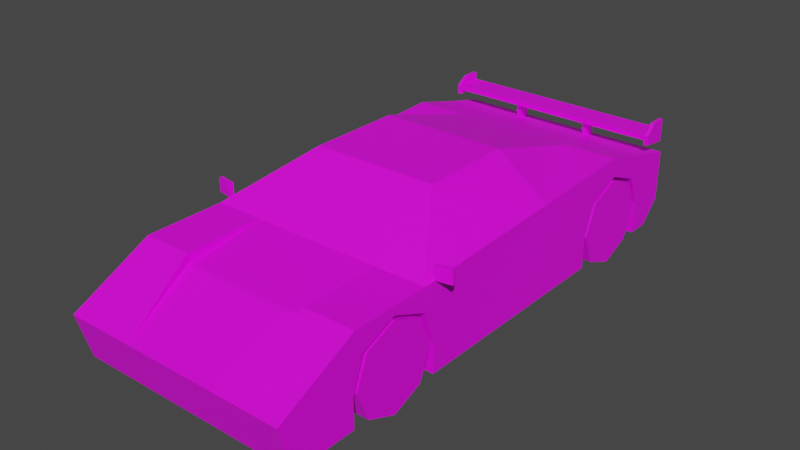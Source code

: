 # Source: Veh_Sports_Car_03_White.blend  (saved by Blender 2.90.8; exported with 4.5.12 LTS)
import bpy
from mathutils import Matrix  # noqa: F401  (used for matrix-valued properties, if any)

bpy.ops.wm.read_factory_settings(use_empty=True)
scene = bpy.context.scene
scene.name = 'Scene'

# ---- collections
col_collection = bpy.data.collections.new('Collection'); scene.collection.children.link(col_collection)

# ---- images (referenced by path relative to the original .blend; pixels are not part of the script)
import os
ASSET_DIR = os.environ.get("B2B_ASSET_DIR", "")  # directory of the original .blend (textures are referenced by path, not embedded)
HERE = os.path.dirname(os.path.abspath(__file__))  # packed textures are extracted next to this script under _unpacked/

def load_image(name, relpath, width, height, colorspace="sRGB"):
    """Load a texture the original file referenced (path relative to the .blend, or extracted next to this script)."""
    p = next((c for c in (os.path.join(HERE, relpath), os.path.join(ASSET_DIR, relpath)) if relpath and os.path.exists(c)), "")
    if p:
        img = bpy.data.images.load(p, check_existing=True)
        img.name = name
    else:  # same state as the original file: an image datablock whose file is absent (Cycles renders it pink)
        img = bpy.data.images.new(name, width, height)
        img.source = "FILE"
        img.filepath = "//" + (relpath or name)
    img.colorspace_settings.name = colorspace
    return img
img_city_vehicles_pallete_png = load_image('city_vehicles_pallete.png', 'city_vehicles_pallete.png', 1024, 1024, 'sRGB')

# ---- materials (node trees are filled in below, after node groups)
mat_material_001 = bpy.data.materials.new('Material.001')
mat_material_001.use_transparent_shadow = False

# ---- material node trees
mat_material_001.use_nodes = True; mat_material_001.node_tree.nodes.clear()
_N = mat_material_001.node_tree.nodes; _L = mat_material_001.node_tree.links
n0 = _N.new('ShaderNodeBsdfPrincipled'); n0.name = 'Principled BSDF'; n0.location = (10, 300)
n0.distribution = 'GGX'
n0.subsurface_method = 'BURLEY'
n0.inputs[3].default_value = 1.45
n0.inputs[27].default_value = (0.0, 0.0, 0.0, 1.0)
n0.inputs[28].default_value = 1.0
n1 = _N.new('ShaderNodeOutputMaterial'); n1.name = 'Material Output'; n1.location = (300, 300)
n2 = _N.new('ShaderNodeTexImage'); n2.name = 'Image Texture'; n2.location = (-322, 90)
n2.image = img_city_vehicles_pallete_png
n2.interpolation = 'Closest'
_L.new(n0.outputs[0], n1.inputs[0])
_L.new(n2.outputs[0], n0.inputs[0])
n1.is_active_output = True

# ---- world
world_world = bpy.data.worlds.new('World'); scene.world = world_world
world_world.use_nodes = True; world_world.node_tree.nodes.clear()
_N = world_world.node_tree.nodes; _L = world_world.node_tree.links
n0 = _N.new('ShaderNodeOutputWorld'); n0.name = 'World Output'; n0.location = (300, 300)
n1 = _N.new('ShaderNodeBackground'); n1.name = 'Background'; n1.location = (10, 300)
n1.inputs[0].default_value = (0.05088, 0.05088, 0.05088, 1.0)
_L.new(n1.outputs[0], n0.inputs[0])
n0.is_active_output = True
world_world.color = (0.05088, 0.05088, 0.05088)
world_world.use_sun_shadow = False
world_world.sun_shadow_jitter_overblur = 0.0

# ---- meshes
me_plane = bpy.data.meshes.new('Plane')
me_plane.from_pydata([(0.3083, 0.5913, 0.3651), (0.3149, 0.7583, 0.433), (0.3083, 0.9253, 0.3651), (0.3149, -0.9474, 0.3618), (0.3149, -0.7754, 0.433), (0.3149, -0.6034, 0.3618), (0.549, -1.369, 0.2845), (0.549, -1.306, 0.06268), (0.549, 1.195, 0.4118), (0.2831, -0.2805, 0.6715), (0.549, -0.2558, 0.06268), (0.4973, -0.5795, 0.488), (0.549, 0.1978, 0.06268), (0.3222, 0.1135, 0.6687), (0.549, -0.2558, 0.4871), (0.5262, 0.1135, 0.5213), (0.2703, 0.5907, 0.5712), (0.549, -0.9866, 0.4728), (0.549, -0.9998, 0.06268), (0.312, -0.9866, 0.4728), (0.312, -0.5795, 0.488), (0.2209, -1.369, 0.2845), (0.312, -0.9866, 0.4293), (0.549, -0.7754, 0.433), (0.549, -0.6034, 0.3618), (0.549, -0.6042, 0.3621), (0.549, -0.9474, 0.3618), (0.549, -0.9998, 0.202), (0.3149, -0.9998, 0.202), (0.3149, -0.7754, 0.06268), (0.3149, -0.9998, 0.06268), (0.3149, -0.5469, 0.06268), (0.549, -0.5469, 0.06268), (0.3149, -0.6042, 0.06268), (0.549, -0.5469, 0.202), (0.3149, -0.5469, 0.202), (0.2993, 1.195, 0.4118), (0.2993, 1.026, 0.4523), (0.549, 1.026, 0.4523), (0.549, 0.7464, 0.526), (0.1163, 1.026, 0.4523), (0.549, 0.7583, 0.433), (0.549, 0.7464, 0.4286), (0.549, 0.9253, 0.3651), (0.549, 0.5913, 0.3651), (0.3149, 0.7583, 0.06268), (0.3149, 0.9841, 0.06268), (0.549, 0.9841, 0.06268), (0.3149, 0.5324, 0.06268), (0.549, 0.5324, 0.06268), (0.3149, 0.5324, 0.2194), (0.549, 0.5324, 0.2194), (0.549, 0.9841, 0.2194), (0.3149, 0.9841, 0.2194), (0.311, -1.272, 0.3324), (0.3569, -1.085, 0.4241), (0.5002, -1.085, 0.4241), (0.4612, -1.272, 0.3323), (0.549, -1.138, 0.307), (0.549, -1.138, 0.265), (0.549, -1.014, 0.265), (0.549, -1.014, 0.307), (0.259, -1.306, 0.06268), (0.1822, -1.331, 0.1505), (0.2155, -1.355, 0.2337), (0.2787, -1.324, 0.1259), (0.3816, -1.324, 0.1259), (0.4401, -1.355, 0.2337), (0.3225, -0.2443, 0.6692), (0.5263, -0.5291, 0.494), (0.312, -0.6042, 0.4728), (0.2703, 0.2257, 0.6785), (0.2993, -0.2558, 0.6867), (0.549, -0.6042, 0.4728), (0.549, 0.1978, 0.5044), (0.5261, -0.2565, 0.5049), (0.5283, 1.195, 0.3894), (0.5283, 1.195, 0.2777), (0.5023, 1.16, 0.3688), (0.5023, 1.16, 0.2983), (0.271, 1.16, 0.2983), (0.271, 1.16, 0.3688), (0.245, 1.16, 0.3894), (0.5283, 1.16, 0.3894), (0.5283, 1.16, 0.2777), (0.245, 1.16, 0.2777), (0.549, 1.091, 0.06268), (0.549, 1.195, 0.1665), (0.4723, 1.091, 0.06268), (0.3832, 1.172, 0.1432), (0.07413, 1.16, 0.3672), (0.07413, 1.16, 0.2991), (0.549, 1.018, 0.307), (0.549, 1.018, 0.265), (0.549, 1.119, 0.265), (0.549, 1.119, 0.307), (0.2993, 0.7451, 0.5257), (0.2993, 0.1978, 0.6867), (-0.3083, 0.5913, 0.3651), (-0.3149, 0.7583, 0.433), (-0.3083, 0.9253, 0.3651), (-0.3149, -0.9474, 0.3618), (-0.3149, -0.7754, 0.433), (-0.3149, -0.6034, 0.3618), (-0.549, -1.369, 0.2845), (-0.549, -1.306, 0.06268), (-0.549, 1.195, 0.4118), (-0.2831, -0.2805, 0.6715), (-0.549, -0.2558, 0.06268), (-0.4973, -0.5795, 0.488), (-0.549, 0.1978, 0.06268), (-0.3222, 0.1135, 0.6687), (0.0, -1.369, 0.2845), (0.0, -1.306, 0.06268), (0.0, 1.195, 0.4118), (0.0, -0.2558, 0.6867), (0.0, -0.2558, 0.06268), (0.0, -0.6042, 0.4728), (0.0, -0.6042, 0.06268), (0.0, 0.1978, 0.06268), (0.0, 0.1978, 0.6867), (-0.549, -0.2558, 0.4871), (-0.5262, 0.1135, 0.5213), (-0.2703, 0.5907, 0.5712), (-0.549, -0.9866, 0.4728), (-0.549, -0.9998, 0.06268), (0.0, -0.9866, 0.06268), (-0.312, -0.9866, 0.4728), (-0.312, -0.5795, 0.488), (-0.2209, -1.369, 0.2845), (-0.312, -0.9866, 0.4293), (0.0, -0.9866, 0.4293), (0.0, 0.7439, 0.526), (-0.549, -0.7754, 0.433), (-0.549, -0.6034, 0.3618), (-0.549, -0.6042, 0.3621), (-0.549, -0.9474, 0.3618), (-0.549, -0.9998, 0.202), (-0.3149, -0.9998, 0.202), (-0.3149, -0.7754, 0.06268), (-0.3149, -0.9998, 0.06268), (-0.3149, -0.5469, 0.06268), (-0.549, -0.5469, 0.06268), (-0.3149, -0.6042, 0.06268), (-0.549, -0.5469, 0.202), (-0.3149, -0.5469, 0.202), (-0.2993, 1.195, 0.4118), (0.0, 1.026, 0.4523), (-0.2993, 1.026, 0.4523), (-0.549, 1.026, 0.4523), (-0.549, 0.7464, 0.526), (-0.1163, 1.026, 0.4523), (-0.549, 0.7583, 0.433), (-0.549, 0.7464, 0.4286), (-0.549, 0.9253, 0.3651), (-0.549, 0.5913, 0.3651), (-0.3149, 0.7583, 0.06268), (-0.3149, 0.9841, 0.06268), (-0.549, 0.9841, 0.06268), (-0.3149, 0.5324, 0.06268), (-0.549, 0.5324, 0.06268), (-0.3149, 0.5324, 0.2194), (-0.549, 0.5324, 0.2194), (-0.549, 0.9841, 0.2194), (-0.3149, 0.9841, 0.2194), (-0.311, -1.272, 0.3324), (-0.3569, -1.085, 0.4241), (-0.5002, -1.085, 0.4241), (-0.4612, -1.272, 0.3323), (-0.549, -1.138, 0.307), (-0.549, -1.138, 0.265), (-0.549, -1.014, 0.265), (-0.549, -1.014, 0.307), (0.0, -1.331, 0.1505), (-0.259, -1.306, 0.06268), (-0.1822, -1.331, 0.1505), (-0.2155, -1.355, 0.2337), (-0.2787, -1.324, 0.1259), (-0.3816, -1.324, 0.1259), (-0.4401, -1.355, 0.2337), (-0.3225, -0.2443, 0.6692), (-0.5263, -0.5291, 0.494), (0.0, -0.5795, 0.488), (0.0, -0.2805, 0.6715), (-0.312, -0.6042, 0.4728), (-0.2703, 0.2257, 0.6785), (-0.2993, -0.2558, 0.6867), (-0.549, -0.6042, 0.4728), (-0.549, 0.1978, 0.5044), (-0.5261, -0.2565, 0.5049), (0.0, 1.195, 0.2777), (0.0, 1.195, 0.3894), (-0.5283, 1.195, 0.3894), (-0.5283, 1.195, 0.2777), (0.0, 1.16, 0.2777), (0.0, 1.16, 0.3894), (-0.5023, 1.16, 0.3688), (-0.5023, 1.16, 0.2983), (-0.271, 1.16, 0.2983), (-0.271, 1.16, 0.3688), (-0.245, 1.16, 0.3894), (-0.5283, 1.16, 0.3894), (-0.5283, 1.16, 0.2777), (-0.245, 1.16, 0.2777), (-0.549, 1.091, 0.06268), (-0.549, 1.195, 0.1665), (0.0, 1.195, 0.1665), (0.0, 1.091, 0.06268), (0.0, 1.172, 0.1432), (-0.4723, 1.091, 0.06268), (-0.3832, 1.172, 0.1432), (0.0, 1.16, 0.2991), (0.0, 1.16, 0.3672), (-0.07413, 1.16, 0.3672), (-0.07413, 1.16, 0.2991), (-0.549, 1.018, 0.307), (-0.549, 1.018, 0.265), (-0.549, 1.119, 0.265), (-0.549, 1.119, 0.307), (-0.2993, 0.7451, 0.5257), (-0.2993, 0.1978, 0.6867), (0.0, 0.2257, 0.6785), (0.0, 0.5899, 0.5714), (0.5461, -0.55, 0.4763), (0.5461, -0.55, 0.5423), (0.5429, -0.5323, 0.4763), (0.5429, -0.5323, 0.5423), (0.6251, -0.5359, 0.4763), (0.6251, -0.5359, 0.5423), (0.622, -0.5183, 0.4763), (0.622, -0.5183, 0.5423), (-0.5461, -0.55, 0.4763), (-0.5461, -0.55, 0.5423), (-0.5429, -0.5323, 0.4763), (-0.5429, -0.5323, 0.5423), (-0.6251, -0.5359, 0.4763), (-0.6251, -0.5359, 0.5423), (-0.622, -0.5183, 0.4763), (-0.622, -0.5183, 0.5423), (-0.549, 1.045, 0.514), (-0.549, 1.045, 0.5363), (-0.549, 1.176, 0.514), (-0.549, 1.176, 0.5363), (0.549, 1.045, 0.514), (0.549, 1.045, 0.5363), (0.549, 1.176, 0.514), (0.549, 1.176, 0.5363), (0.5303, 1.176, 0.514), (-0.5303, 1.176, 0.514), (-0.5303, 1.176, 0.5363), (0.5303, 1.176, 0.5363), (-0.5303, 1.045, 0.514), (0.5303, 1.045, 0.514), (0.5303, 1.045, 0.5363), (-0.5303, 1.045, 0.5363), (-0.549, 1.099, 0.572), (-0.549, 1.176, 0.572), (0.5303, 1.176, 0.5843), (0.549, 1.176, 0.5843), (0.549, 1.099, 0.5843), (-0.5303, 1.099, 0.572), (-0.5303, 1.176, 0.572), (0.5303, 1.099, 0.5843), (-0.549, 1.176, 0.485), (-0.549, 1.045, 0.4911), (-0.5303, 1.176, 0.485), (0.549, 1.045, 0.4911), (0.549, 1.176, 0.4726), (0.5303, 1.045, 0.4911), (0.5303, 1.176, 0.4726), (-0.5303, 1.045, 0.4911), (0.1818, 1.078, 0.421), (0.1818, 1.078, 0.5172), (0.1818, 1.143, 0.421), (0.1818, 1.143, 0.5172), (0.2005, 1.078, 0.421), (0.2005, 1.078, 0.5172), (0.2005, 1.143, 0.421), (0.2005, 1.143, 0.5172), (-0.1818, 1.078, 0.421), (-0.1818, 1.078, 0.5172), (-0.1818, 1.143, 0.421), (-0.1818, 1.143, 0.5172), (-0.2005, 1.078, 0.421), (-0.2005, 1.078, 0.5172), (-0.2005, 1.143, 0.421), (-0.2005, 1.143, 0.5172)], [], [(0, 1, 41, 42, 44), (1, 2, 43, 41), (53, 46, 47, 52), (3, 4, 23, 26), (4, 5, 24, 25, 23), (35, 31, 32, 34), (97, 74, 96), (73, 25, 24, 34, 32, 10, 14), (68, 75, 15, 13), (10, 32, 31, 33, 118, 116), (12, 10, 116, 119), (17, 73, 70, 19), (11, 9, 183, 182, 20), (72, 97, 120, 115), (7, 6, 67, 66, 65, 64, 112, 173, 63, 62), (18, 7, 62, 113, 126, 30), (74, 14, 10, 12), (75, 68, 69), (96, 74, 39), (6, 17, 56, 57, 54, 21), (22, 131, 112, 21), (19, 70, 22), (70, 117, 131, 22), (21, 19, 22), (29, 3, 28, 30), (29, 4, 3), (29, 5, 4), (28, 3, 26, 27), (30, 28, 27, 18), (33, 29, 30, 126, 118), (5, 35, 34, 24), (31, 35, 5, 29, 33), (221, 71, 16, 222), (96, 37, 40), (147, 40, 37, 36, 114), (37, 38, 8, 36), (39, 74, 12, 49, 51, 44, 42), (6, 7, 18, 27, 26, 61, 60, 59), (39, 38, 37, 96), (40, 147, 132, 96), (45, 0, 50, 48), (8, 87, 206, 190, 77, 76, 191, 114, 36), (45, 1, 0), (45, 2, 1), (50, 0, 44, 51), (46, 53, 2, 45), (42, 41, 43, 52, 93, 92, 95, 87, 8, 38, 39), (48, 50, 51, 49), (2, 53, 52, 43), (21, 54, 55, 56, 17, 19), (55, 54, 57, 56), (59, 60, 61, 58), (58, 61, 26, 23, 25, 73, 17, 6, 59), (62, 63, 173, 113), (112, 64, 67, 6, 21), (64, 65, 66, 67), (9, 11, 73, 72), (20, 182, 117, 70), (183, 9, 72, 115), (11, 20, 70, 73), (68, 13, 97, 72), (69, 68, 72, 73), (13, 15, 74, 97), (15, 75, 14, 74), (75, 69, 73, 14), (76, 77, 84, 83), (195, 82, 85, 194, 211, 91, 90, 212), (77, 190, 194, 85, 84), (191, 76, 83, 82, 195), (80, 81, 78, 79), (78, 81, 82, 83), (79, 78, 83, 84), (80, 79, 84, 85), (81, 80, 85, 82), (206, 87, 86, 88, 89, 208), (86, 47, 46, 45, 48, 49, 12, 119, 207, 88), (208, 89, 88, 207), (212, 90, 91, 211), (87, 95, 94, 93, 52, 47, 86), (94, 95, 92, 93), (16, 71, 97, 96), (71, 221, 120, 97), (222, 16, 96, 132), (98, 155, 153, 152, 99), (99, 152, 154, 100), (164, 163, 158, 157), (101, 136, 133, 102), (102, 133, 135, 134, 103), (145, 144, 142, 141), (220, 219, 188), (187, 121, 108, 142, 144, 134, 135), (180, 111, 122, 189), (108, 116, 118, 143, 141, 142), (110, 119, 116, 108), (124, 127, 184, 187), (109, 128, 182, 183, 107), (186, 115, 120, 220), (105, 174, 175, 173, 112, 176, 177, 178, 179, 104), (125, 140, 126, 113, 174, 105), (188, 110, 108, 121), (189, 181, 180), (219, 150, 188), (104, 129, 165, 168, 167, 124), (130, 129, 112, 131), (127, 130, 184), (184, 130, 131, 117), (129, 130, 127), (139, 140, 138, 101), (139, 101, 102), (139, 102, 103), (138, 137, 136, 101), (140, 125, 137, 138), (143, 118, 126, 140, 139), (103, 134, 144, 145), (141, 143, 139, 103, 145), (221, 222, 123, 185), (219, 151, 148), (147, 114, 146, 148, 151), (148, 146, 106, 149), (150, 153, 155, 162, 160, 110, 188), (104, 170, 171, 172, 136, 137, 125, 105), (150, 219, 148, 149), (151, 219, 132, 147), (156, 159, 161, 98), (106, 146, 114, 191, 192, 193, 190, 206, 205), (156, 98, 99), (156, 99, 100), (161, 162, 155, 98), (157, 156, 100, 164), (153, 150, 149, 106, 205, 218, 215, 216, 163, 154, 152), (159, 160, 162, 161), (100, 154, 163, 164), (129, 127, 124, 167, 166, 165), (166, 167, 168, 165), (170, 169, 172, 171), (169, 170, 104, 124, 187, 135, 133, 136, 172), (174, 113, 173, 175), (112, 129, 104, 179, 176), (176, 179, 178, 177), (107, 186, 187, 109), (128, 184, 117, 182), (183, 115, 186, 107), (109, 187, 184, 128), (180, 186, 220, 111), (181, 187, 186, 180), (111, 220, 188, 122), (122, 188, 121, 189), (189, 121, 187, 181), (192, 201, 202, 193), (195, 212, 213, 214, 211, 194, 203, 200), (193, 202, 203, 194, 190), (191, 195, 200, 201, 192), (198, 197, 196, 199), (196, 201, 200, 199), (197, 202, 201, 196), (198, 203, 202, 197), (199, 200, 203, 198), (206, 208, 210, 209, 204, 205), (204, 209, 207, 119, 110, 160, 159, 156, 157, 158), (208, 207, 209, 210), (212, 211, 214, 213), (205, 204, 158, 163, 216, 217, 218), (217, 216, 215, 218), (123, 219, 220, 185), (185, 220, 120, 221), (222, 132, 219, 123), (223, 224, 226, 225), (225, 226, 230, 229), (229, 230, 228, 227), (227, 228, 224, 223), (225, 229, 227, 223), (230, 226, 224, 228), (231, 233, 234, 232), (233, 237, 238, 234), (237, 235, 236, 238), (235, 231, 232, 236), (233, 231, 235, 237), (238, 236, 232, 234), (239, 240, 242, 241), (247, 250, 246, 245), (245, 246, 244, 243), (251, 254, 240, 239), (239, 241, 263, 264), (250, 253, 262, 257), (240, 254, 260, 255), (250, 249, 254, 253), (248, 251, 270, 265), (248, 247, 252, 251), (243, 244, 253, 252), (252, 253, 254, 251), (241, 242, 249, 248), (248, 249, 250, 247), (261, 256, 255, 260), (258, 257, 262, 259), (253, 244, 259, 262), (246, 250, 257, 258), (249, 242, 256, 261), (254, 249, 261, 260), (244, 246, 258, 259), (242, 240, 255, 256), (269, 267, 266, 268), (263, 265, 270, 264), (245, 243, 266, 267), (251, 239, 264, 270), (252, 247, 269, 268), (247, 245, 267, 269), (243, 252, 268, 266), (241, 248, 265, 263), (271, 272, 274, 273), (273, 274, 278, 277), (277, 278, 276, 275), (275, 276, 272, 271), (279, 281, 282, 280), (281, 285, 286, 282), (285, 283, 284, 286), (283, 279, 280, 284)])
_uv = me_plane.uv_layers.new(name='UVMap')
_uv.uv.foreach_set('vector', [0.2197, 0.02251, 0.2197, 0.02185, 0.2207, 0.02185, 0.2207, 0.0219, 0.2207, 0.02251, 0.2197, 0.02185, 0.2197, 0.02119, 0.2207, 0.02119, 0.2207, 0.02185, 0.2207, 0.0218, 0.2207, 0.02119, 0.2216, 0.02119, 0.2216, 0.0218, 0.2131, 0.02077, 0.2131, 0.02009, 0.214, 0.02009, 0.214, 0.02077, 0.2131, 0.02009, 0.2131, 0.01941, 0.214, 0.01941, 0.214, 0.01942, 0.214, 0.02009, 0.214, 0.02294, 0.214, 0.02349, 0.2131, 0.02349, 0.2131, 0.02294, 0.9109, 0.3377, 0.9084, 0.3379, 0.9109, 0.3323, 0.9123, 0.3436, 0.9127, 0.3436, 0.9127, 0.3436, 0.9132, 0.3438, 0.9136, 0.3438, 0.9136, 0.3447, 0.9123, 0.3447, 0.1128, 0.02834, 0.1122, 0.02842, 0.1122, 0.0273, 0.1128, 0.02727, 0.2207, 0.0407, 0.2207, 0.04188, 0.2198, 0.04188, 0.2198, 0.04211, 0.2185, 0.04211, 0.2185, 0.0407, 0.2207, 0.03886, 0.2207, 0.0407, 0.2185, 0.0407, 0.2185, 0.03886, 0.9051, 0.3481, 0.9051, 0.3469, 0.9059, 0.3469, 0.9059, 0.3481, 0.1123, 0.02939, 0.113, 0.02845, 0.1138, 0.02845, 0.1138, 0.02939, 0.1129, 0.02939, 0.9109, 0.3423, 0.9109, 0.3377, 0.914, 0.3377, 0.914, 0.3423, 0.9158, 0.3482, 0.9151, 0.3482, 0.9153, 0.3479, 0.9156, 0.3477, 0.9156, 0.3474, 0.9153, 0.3471, 0.9151, 0.3465, 0.9155, 0.3465, 0.9155, 0.347, 0.9158, 0.3473, 0.2207, 0.04372, 0.2207, 0.04496, 0.2195, 0.04496, 0.2185, 0.04496, 0.2185, 0.04366, 0.2198, 0.04372, 0.9122, 0.3462, 0.9123, 0.3447, 0.9136, 0.3447, 0.9136, 0.3462, 0.1122, 0.02842, 0.1128, 0.02834, 0.1122, 0.02924, 0.9109, 0.3323, 0.9084, 0.3379, 0.9084, 0.3323, 0.9051, 0.3494, 0.9051, 0.3481, 0.9053, 0.3485, 0.9054, 0.3491, 0.9059, 0.3491, 0.9061, 0.3494, 0.9059, 0.3481, 0.9069, 0.3481, 0.9069, 0.3494, 0.9061, 0.3494, 0.9162, 0.3459, 0.9165, 0.3447, 0.9163, 0.3459, 0.9059, 0.3469, 0.9069, 0.3469, 0.9069, 0.3481, 0.9059, 0.3481, 0.9165, 0.3472, 0.9162, 0.3459, 0.9163, 0.3459, 0.2159, 0.01963, 0.2147, 0.01895, 0.2153, 0.01875, 0.2159, 0.01875, 0.2159, 0.01963, 0.2144, 0.01963, 0.2147, 0.01895, 0.2159, 0.01963, 0.2147, 0.02031, 0.2144, 0.01963, 0.2216, 0.02295, 0.2216, 0.02359, 0.2207, 0.02359, 0.2207, 0.02295, 0.2216, 0.0224, 0.2216, 0.02295, 0.2207, 0.02295, 0.2207, 0.0224, 0.2198, 0.04211, 0.2198, 0.04281, 0.2198, 0.04372, 0.2185, 0.04366, 0.2185, 0.04211, 0.214, 0.02229, 0.214, 0.02294, 0.2131, 0.02294, 0.2131, 0.02229, 0.2159, 0.02053, 0.2153, 0.02053, 0.2147, 0.02031, 0.2159, 0.01963, 0.2159, 0.02031, 0.1138, 0.02693, 0.113, 0.02693, 0.113, 0.02586, 0.1138, 0.02586, 0.9182, 0.3438, 0.9182, 0.3423, 0.9192, 0.3423, 0.914, 0.3475, 0.9132, 0.3475, 0.9121, 0.3475, 0.9121, 0.3464, 0.914, 0.3464, 0.9121, 0.3475, 0.9105, 0.3475, 0.9105, 0.3464, 0.9121, 0.3464, 0.9121, 0.348, 0.9122, 0.3462, 0.9136, 0.3462, 0.9136, 0.3473, 0.9131, 0.3473, 0.9127, 0.3475, 0.9124, 0.348, 0.9129, 0.3412, 0.9136, 0.3414, 0.9136, 0.3423, 0.9132, 0.3423, 0.9127, 0.3425, 0.9128, 0.3423, 0.913, 0.3423, 0.913, 0.3419, 0.9169, 0.3438, 0.9169, 0.3423, 0.9182, 0.3423, 0.9182, 0.3438, 0.9192, 0.3423, 0.9198, 0.3423, 0.9198, 0.3438, 0.9182, 0.3438, 0.2202, 0.0203, 0.219, 0.01964, 0.2196, 0.0194, 0.2202, 0.0194, 0.9162, 0.3447, 0.9155, 0.3447, 0.9155, 0.3429, 0.9158, 0.3429, 0.9158, 0.3446, 0.9162, 0.3446, 0.9162, 0.3429, 0.9162, 0.3429, 0.9162, 0.3439, 0.2202, 0.0203, 0.2188, 0.0203, 0.219, 0.01964, 0.2202, 0.0203, 0.219, 0.02096, 0.2188, 0.0203, 0.2165, 0.02263, 0.2165, 0.02205, 0.2175, 0.02205, 0.2175, 0.02263, 0.2202, 0.02119, 0.2196, 0.02119, 0.219, 0.02096, 0.2202, 0.0203, 0.9124, 0.348, 0.9124, 0.348, 0.9127, 0.3485, 0.9131, 0.3487, 0.913, 0.3488, 0.9128, 0.3488, 0.9128, 0.3492, 0.9133, 0.3494, 0.9125, 0.3494, 0.9124, 0.3489, 0.9121, 0.348, 0.2165, 0.02325, 0.2165, 0.02263, 0.2175, 0.02263, 0.2175, 0.02325, 0.2207, 0.0224, 0.2207, 0.0218, 0.2216, 0.0218, 0.2216, 0.0224, 0.9061, 0.3494, 0.9059, 0.3491, 0.9057, 0.3485, 0.9053, 0.3485, 0.9051, 0.3481, 0.9059, 0.3481, 0.9756, 0.4971, 0.9761, 0.4992, 0.9744, 0.4992, 0.974, 0.4971, 0.8855, 0.5534, 0.8855, 0.5552, 0.8849, 0.5552, 0.8849, 0.5534, 0.9128, 0.3419, 0.9128, 0.3423, 0.9127, 0.3425, 0.9124, 0.3431, 0.9127, 0.3436, 0.9123, 0.3436, 0.9123, 0.3424, 0.9129, 0.3412, 0.913, 0.3419, 0.1222, 0.02982, 0.1219, 0.02958, 0.1219, 0.02904, 0.1222, 0.02904, 0.9151, 0.3465, 0.9153, 0.3471, 0.9153, 0.3479, 0.9151, 0.3482, 0.9151, 0.3472, 0.1217, 0.02969, 0.122, 0.02988, 0.122, 0.03018, 0.1217, 0.03036, 0.9111, 0.3426, 0.9089, 0.3458, 0.9084, 0.3461, 0.9109, 0.3423, 0.9108, 0.3458, 0.914, 0.3458, 0.914, 0.3461, 0.9108, 0.3461, 0.914, 0.3426, 0.9111, 0.3426, 0.9109, 0.3423, 0.914, 0.3423, 0.9089, 0.3458, 0.9108, 0.3458, 0.9108, 0.3461, 0.9084, 0.3461, 0.9107, 0.3422, 0.9107, 0.3386, 0.9109, 0.3377, 0.9109, 0.3423, 0.9086, 0.3453, 0.9107, 0.3422, 0.9109, 0.3423, 0.9084, 0.3461, 0.9107, 0.3386, 0.9086, 0.3387, 0.9084, 0.3379, 0.9109, 0.3377, 0.9086, 0.3387, 0.9086, 0.3425, 0.9084, 0.3425, 0.9084, 0.3379, 0.9086, 0.3425, 0.9086, 0.3453, 0.9084, 0.3461, 0.9084, 0.3425, 0.9094, 0.3523, 0.9094, 0.3519, 0.9095, 0.3519, 0.9095, 0.3523, 0.8159, 0.1095, 0.8159, 0.09507, 0.8225, 0.09507, 0.8225, 0.1095, 0.8213, 0.1095, 0.8213, 0.1052, 0.8173, 0.1052, 0.8173, 0.1095, 0.9168, 0.3482, 0.9168, 0.3499, 0.9167, 0.3499, 0.9167, 0.3491, 0.9167, 0.3482, 0.9167, 0.3465, 0.9167, 0.3448, 0.9168, 0.3448, 0.9168, 0.3457, 0.9168, 0.3465, 0.8142, 0.1081, 0.8125, 0.1081, 0.8125, 0.1028, 0.8142, 0.1028, 0.9132, 0.555, 0.9132, 0.5656, 0.9126, 0.5662, 0.9126, 0.5545, 0.9167, 0.555, 0.9132, 0.555, 0.9126, 0.5545, 0.9172, 0.5545, 0.9167, 0.5656, 0.9167, 0.555, 0.9172, 0.5545, 0.9172, 0.5662, 0.9132, 0.5656, 0.9167, 0.5656, 0.9172, 0.5662, 0.9126, 0.5662, 0.9155, 0.3429, 0.9155, 0.3447, 0.9151, 0.3447, 0.9151, 0.3444, 0.9154, 0.3442, 0.9154, 0.3429, 0.2207, 0.03524, 0.2207, 0.03567, 0.2198, 0.03567, 0.2198, 0.03659, 0.2198, 0.0375, 0.2207, 0.0375, 0.2207, 0.03886, 0.2185, 0.03886, 0.2185, 0.03524, 0.2204, 0.03524, 0.1149, 0.02969, 0.1149, 0.0348, 0.1138, 0.03599, 0.1138, 0.02969, 0.509, 0.049, 0.509, 0.0452, 0.5125, 0.0452, 0.5125, 0.049, 0.9133, 0.3494, 0.9128, 0.3492, 0.913, 0.3492, 0.913, 0.3488, 0.9131, 0.3487, 0.9136, 0.3487, 0.9136, 0.3491, 0.8863, 0.5859, 0.8858, 0.5859, 0.8858, 0.5848, 0.8863, 0.5848, 0.9112, 0.3338, 0.9112, 0.3375, 0.9109, 0.3377, 0.9109, 0.3323, 0.9112, 0.3375, 0.914, 0.3375, 0.914, 0.3377, 0.9109, 0.3377, 0.914, 0.3338, 0.9112, 0.3338, 0.9109, 0.3323, 0.914, 0.3323, 0.2197, 0.02251, 0.2188, 0.02251, 0.2188, 0.0219, 0.2188, 0.02185, 0.2197, 0.02185, 0.2197, 0.02185, 0.2188, 0.02185, 0.2188, 0.02119, 0.2197, 0.02119, 0.2145, 0.02265, 0.2154, 0.02265, 0.2154, 0.02326, 0.2145, 0.02326, 0.214, 0.02229, 0.2131, 0.02229, 0.2131, 0.02161, 0.214, 0.02161, 0.214, 0.02161, 0.2131, 0.02161, 0.2131, 0.02093, 0.2131, 0.02093, 0.214, 0.02093, 0.2242, 0.02267, 0.2233, 0.02267, 0.2233, 0.02213, 0.2242, 0.02213, 0.917, 0.3377, 0.917, 0.3323, 0.9196, 0.3379, 0.9138, 0.3469, 0.9137, 0.3458, 0.9151, 0.3458, 0.9151, 0.3468, 0.9147, 0.3468, 0.9141, 0.3469, 0.9141, 0.3469, 0.1148, 0.02834, 0.1148, 0.02727, 0.1154, 0.0273, 0.1154, 0.02842, 0.2163, 0.0407, 0.2185, 0.0407, 0.2185, 0.04211, 0.2172, 0.04211, 0.2172, 0.04188, 0.2163, 0.04188, 0.2163, 0.03886, 0.2185, 0.03886, 0.2185, 0.0407, 0.2163, 0.0407, 0.9086, 0.3481, 0.9079, 0.3481, 0.9079, 0.3469, 0.9086, 0.3469, 0.1153, 0.02939, 0.1147, 0.02939, 0.1138, 0.02939, 0.1138, 0.02845, 0.1147, 0.02845, 0.917, 0.3423, 0.914, 0.3423, 0.914, 0.3377, 0.917, 0.3377, 0.9158, 0.3447, 0.9158, 0.3456, 0.9155, 0.3459, 0.9155, 0.3465, 0.9151, 0.3465, 0.9153, 0.3458, 0.9156, 0.3456, 0.9156, 0.3452, 0.9153, 0.345, 0.9151, 0.3447, 0.2163, 0.04372, 0.2172, 0.04372, 0.2185, 0.04366, 0.2185, 0.04496, 0.2175, 0.04496, 0.2163, 0.04496, 0.9137, 0.3444, 0.9151, 0.3444, 0.9151, 0.3458, 0.9137, 0.3458, 0.1154, 0.02842, 0.1154, 0.02924, 0.1148, 0.02834, 0.917, 0.3323, 0.9196, 0.3323, 0.9196, 0.3379, 0.9086, 0.3494, 0.9076, 0.3494, 0.9079, 0.3491, 0.9083, 0.3491, 0.9085, 0.3485, 0.9086, 0.3481, 0.9079, 0.3481, 0.9076, 0.3494, 0.9069, 0.3494, 0.9069, 0.3481, 0.9083, 0.3508, 0.9085, 0.3507, 0.9086, 0.3519, 0.9079, 0.3469, 0.9079, 0.3481, 0.9069, 0.3481, 0.9069, 0.3469, 0.9086, 0.3494, 0.9085, 0.3507, 0.9083, 0.3508, 0.2173, 0.01965, 0.2173, 0.02053, 0.2168, 0.02053, 0.2162, 0.02033, 0.2173, 0.01965, 0.2162, 0.02033, 0.2159, 0.01965, 0.2173, 0.01965, 0.2159, 0.01965, 0.2162, 0.01897, 0.2226, 0.02307, 0.2217, 0.02307, 0.2217, 0.02243, 0.2226, 0.02243, 0.2226, 0.02362, 0.2217, 0.02362, 0.2217, 0.02307, 0.2226, 0.02307, 0.2172, 0.04211, 0.2185, 0.04211, 0.2185, 0.04366, 0.2172, 0.04372, 0.2172, 0.04281, 0.2242, 0.02333, 0.2233, 0.02333, 0.2233, 0.02267, 0.2242, 0.02267, 0.2173, 0.01875, 0.2173, 0.01897, 0.2173, 0.01965, 0.2162, 0.01897, 0.2168, 0.01875, 0.1138, 0.02693, 0.1138, 0.02586, 0.1146, 0.02586, 0.1146, 0.02693, 0.9215, 0.3438, 0.9205, 0.3423, 0.9215, 0.3423, 0.914, 0.3475, 0.914, 0.3464, 0.9159, 0.3464, 0.9159, 0.3475, 0.9147, 0.3475, 0.9159, 0.3475, 0.9159, 0.3464, 0.9174, 0.3464, 0.9174, 0.3475, 0.9136, 0.3426, 0.9139, 0.3426, 0.9141, 0.3431, 0.9146, 0.3433, 0.9151, 0.3433, 0.9151, 0.3444, 0.9137, 0.3444, 0.9144, 0.3494, 0.9145, 0.3487, 0.9145, 0.3483, 0.9143, 0.3483, 0.9141, 0.348, 0.9147, 0.3482, 0.9151, 0.3482, 0.9151, 0.3492, 0.9228, 0.3438, 0.9215, 0.3438, 0.9215, 0.3423, 0.9228, 0.3423, 0.9205, 0.3423, 0.9215, 0.3438, 0.9198, 0.3438, 0.9198, 0.3423, 0.2202, 0.0203, 0.2202, 0.0194, 0.2208, 0.0194, 0.2214, 0.01964, 0.9162, 0.3412, 0.9162, 0.342, 0.9162, 0.3429, 0.9162, 0.3429, 0.9162, 0.3412, 0.9158, 0.3412, 0.9158, 0.3429, 0.9155, 0.3429, 0.9155, 0.3412, 0.2202, 0.0203, 0.2214, 0.01964, 0.2217, 0.0203, 0.2202, 0.0203, 0.2217, 0.0203, 0.2214, 0.02096, 0.2156, 0.02267, 0.2165, 0.02267, 0.2165, 0.02325, 0.2156, 0.02325, 0.2202, 0.02119, 0.2202, 0.0203, 0.2214, 0.02096, 0.2208, 0.02119, 0.9139, 0.3426, 0.9136, 0.3426, 0.9139, 0.3417, 0.914, 0.3412, 0.9148, 0.3412, 0.9143, 0.3414, 0.9143, 0.3417, 0.9145, 0.3417, 0.9146, 0.3418, 0.9141, 0.342, 0.9139, 0.3426, 0.2156, 0.02205, 0.2165, 0.02205, 0.2165, 0.02267, 0.2156, 0.02267, 0.2144, 0.02205, 0.2154, 0.02205, 0.2154, 0.02265, 0.2145, 0.02265, 0.9076, 0.3494, 0.9079, 0.3481, 0.9086, 0.3481, 0.9085, 0.3485, 0.908, 0.3485, 0.9079, 0.3491, 0.9836, 0.4971, 0.9852, 0.4971, 0.9847, 0.4992, 0.9831, 0.4992, 0.8923, 0.5844, 0.8917, 0.5844, 0.8917, 0.5825, 0.8923, 0.5825, 0.9143, 0.3487, 0.9145, 0.3487, 0.9144, 0.3494, 0.9138, 0.3482, 0.9138, 0.3469, 0.9141, 0.3469, 0.9139, 0.3475, 0.9141, 0.348, 0.9143, 0.3483, 0.1222, 0.02826, 0.1222, 0.02904, 0.1219, 0.02904, 0.1219, 0.02849, 0.9151, 0.3465, 0.9151, 0.3457, 0.9151, 0.3447, 0.9153, 0.345, 0.9153, 0.3458, 0.1217, 0.02839, 0.1217, 0.02771, 0.122, 0.02789, 0.122, 0.0282, 0.9169, 0.3426, 0.917, 0.3423, 0.9196, 0.3461, 0.919, 0.3458, 0.9171, 0.3458, 0.9171, 0.3461, 0.914, 0.3461, 0.914, 0.3458, 0.914, 0.3426, 0.914, 0.3423, 0.917, 0.3423, 0.9169, 0.3426, 0.919, 0.3458, 0.9196, 0.3461, 0.9171, 0.3461, 0.9171, 0.3458, 0.9173, 0.3422, 0.917, 0.3423, 0.917, 0.3377, 0.9173, 0.3386, 0.9193, 0.3453, 0.9196, 0.3461, 0.917, 0.3423, 0.9173, 0.3422, 0.9173, 0.3386, 0.917, 0.3377, 0.9196, 0.3379, 0.9193, 0.3387, 0.9193, 0.3387, 0.9196, 0.3379, 0.9196, 0.3425, 0.9193, 0.3425, 0.9193, 0.3425, 0.9196, 0.3425, 0.9196, 0.3461, 0.9193, 0.3453, 0.9094, 0.3516, 0.9095, 0.3516, 0.9095, 0.3519, 0.9094, 0.3519, 0.8159, 0.1095, 0.8173, 0.1095, 0.8173, 0.1139, 0.8213, 0.1139, 0.8213, 0.1095, 0.8225, 0.1095, 0.8225, 0.124, 0.8159, 0.124, 0.9168, 0.3516, 0.9167, 0.3516, 0.9167, 0.3507, 0.9167, 0.3499, 0.9168, 0.3499, 0.9167, 0.3465, 0.9168, 0.3465, 0.9168, 0.3473, 0.9168, 0.3482, 0.9167, 0.3482, 0.8142, 0.1188, 0.8142, 0.1241, 0.8125, 0.1241, 0.8125, 0.1188, 0.9132, 0.5976, 0.9126, 0.5982, 0.9126, 0.5865, 0.9132, 0.5871, 0.9167, 0.5976, 0.9172, 0.5982, 0.9126, 0.5982, 0.9132, 0.5976, 0.9167, 0.5871, 0.9172, 0.5865, 0.9172, 0.5982, 0.9167, 0.5976, 0.9132, 0.5871, 0.9126, 0.5865, 0.9172, 0.5865, 0.9167, 0.5871, 0.9155, 0.3429, 0.9154, 0.3429, 0.9154, 0.3417, 0.9151, 0.3414, 0.9151, 0.3412, 0.9155, 0.3412, 0.2163, 0.03524, 0.2166, 0.03524, 0.2185, 0.03524, 0.2185, 0.03886, 0.2163, 0.03886, 0.2163, 0.0375, 0.2172, 0.0375, 0.2172, 0.03659, 0.2172, 0.03567, 0.2163, 0.03567, 0.1149, 0.02969, 0.1138, 0.02969, 0.1138, 0.02338, 0.1149, 0.02457, 0.509, 0.049, 0.5125, 0.049, 0.5125, 0.05281, 0.509, 0.05281, 0.9148, 0.3412, 0.9151, 0.3415, 0.9151, 0.3418, 0.9146, 0.3418, 0.9145, 0.3417, 0.9145, 0.3414, 0.9143, 0.3414, 0.8913, 0.5596, 0.8913, 0.5607, 0.8909, 0.5607, 0.8909, 0.5596, 0.9167, 0.3338, 0.917, 0.3323, 0.917, 0.3377, 0.9167, 0.3375, 0.9167, 0.3375, 0.917, 0.3377, 0.914, 0.3377, 0.914, 0.3375, 0.914, 0.3338, 0.914, 0.3323, 0.917, 0.3323, 0.9167, 0.3338, 0.1547, 0.0347, 0.1547, 0.03493, 0.1547, 0.03493, 0.1547, 0.0347, 0.9451, 0.4816, 0.9449, 0.4816, 0.9449, 0.4814, 0.9451, 0.4814, 0.1547, 0.0347, 0.1547, 0.03493, 0.1546, 0.03493, 0.1546, 0.0347, 0.1447, 0.03766, 0.1449, 0.03766, 0.1449, 0.03794, 0.1447, 0.03794, 0.1539, 0.03683, 0.1539, 0.03711, 0.1538, 0.03711, 0.1538, 0.03683, 0.1538, 0.03767, 0.1538, 0.03739, 0.1539, 0.03739, 0.1539, 0.03767, 0.1547, 0.0347, 0.1548, 0.0347, 0.1548, 0.03493, 0.1547, 0.03493, 0.9495, 0.4815, 0.9495, 0.4817, 0.9492, 0.4817, 0.9492, 0.4815, 0.1546, 0.0347, 0.1546, 0.0347, 0.1546, 0.03493, 0.1546, 0.03493, 0.1447, 0.03822, 0.1447, 0.03795, 0.1449, 0.03794, 0.1449, 0.03822, 0.1539, 0.03683, 0.1538, 0.03683, 0.1538, 0.03654, 0.1539, 0.03654, 0.1538, 0.03711, 0.1539, 0.03711, 0.1539, 0.03739, 0.1538, 0.03739, 0.1478, 0.034, 0.1478, 0.034, 0.1478, 0.03436, 0.1478, 0.03436, 0.1543, 0.02789, 0.1542, 0.02789, 0.1542, 0.02784, 0.1543, 0.02784, 0.1545, 0.03324, 0.1545, 0.03324, 0.1545, 0.0336, 0.1545, 0.0336, 0.1502, 0.03433, 0.1502, 0.03433, 0.1502, 0.03438, 0.1502, 0.03438, 0.1478, 0.034, 0.1478, 0.03436, 0.1477, 0.03436, 0.1477, 0.034, 0.1501, 0.03139, 0.1501, 0.03174, 0.15, 0.0316, 0.15, 0.03139, 0.1501, 0.03335, 0.15, 0.03335, 0.15, 0.0332, 0.1501, 0.0332, 0.1502, 0.03428, 0.1502, 0.03139, 0.1506, 0.03139, 0.1506, 0.03428, 0.154, 0.0322, 0.154, 0.03184, 0.1541, 0.03184, 0.1541, 0.0322, 0.1509, 0.03139, 0.1509, 0.03428, 0.1506, 0.03428, 0.1506, 0.03139, 0.1502, 0.03139, 0.1502, 0.03139, 0.1502, 0.03144, 0.1502, 0.03144, 0.1502, 0.03144, 0.1502, 0.03144, 0.1502, 0.03433, 0.1502, 0.03433, 0.1543, 0.03084, 0.1542, 0.03084, 0.1542, 0.03079, 0.1543, 0.03079, 0.1543, 0.03079, 0.1542, 0.03079, 0.1542, 0.02789, 0.1543, 0.02789, 0.15, 0.03299, 0.1501, 0.03299, 0.1501, 0.0332, 0.15, 0.0332, 0.1501, 0.03299, 0.15, 0.03299, 0.15, 0.03278, 0.1501, 0.03278, 0.15, 0.03262, 0.1501, 0.03262, 0.1501, 0.03278, 0.15, 0.03278, 0.1542, 0.02784, 0.1542, 0.02789, 0.1541, 0.02789, 0.1541, 0.02784, 0.1542, 0.03079, 0.1542, 0.03084, 0.1541, 0.03084, 0.1541, 0.03079, 0.1501, 0.0321, 0.1501, 0.03246, 0.15, 0.03246, 0.15, 0.03225, 0.1545, 0.0336, 0.1545, 0.03324, 0.1547, 0.03324, 0.1547, 0.03345, 0.1478, 0.03436, 0.1478, 0.034, 0.1479, 0.03415, 0.1479, 0.03436, 0.1501, 0.03371, 0.15, 0.03371, 0.15, 0.03335, 0.1501, 0.03335, 0.154, 0.03256, 0.154, 0.03256, 0.154, 0.0322, 0.154, 0.0322, 0.1545, 0.03324, 0.1545, 0.0336, 0.1544, 0.0336, 0.1544, 0.03324, 0.1502, 0.03433, 0.1502, 0.03438, 0.1501, 0.03438, 0.1501, 0.03433, 0.1501, 0.03174, 0.1501, 0.0321, 0.15, 0.0321, 0.15, 0.03174, 0.1543, 0.02789, 0.1543, 0.02784, 0.1544, 0.02784, 0.1544, 0.02789, 0.1502, 0.03139, 0.1502, 0.03144, 0.1501, 0.03144, 0.1501, 0.03139, 0.1543, 0.03084, 0.1543, 0.03079, 0.1543, 0.03079, 0.1543, 0.03084, 0.1541, 0.0311, 0.1541, 0.03136, 0.1539, 0.03136, 0.1539, 0.0311, 0.154, 0.03282, 0.154, 0.03256, 0.154, 0.03256, 0.154, 0.03282, 0.1541, 0.03084, 0.1541, 0.0311, 0.1539, 0.0311, 0.1539, 0.03084, 0.154, 0.03372, 0.154, 0.03346, 0.1541, 0.03346, 0.1541, 0.03372, 0.1539, 0.03136, 0.1541, 0.03136, 0.1541, 0.03163, 0.1539, 0.03163, 0.1501, 0.03397, 0.15, 0.03397, 0.15, 0.03371, 0.1501, 0.03371, 0.147, 0.0342, 0.1469, 0.0342, 0.1469, 0.03394, 0.147, 0.03394, 0.1541, 0.03346, 0.154, 0.03346, 0.154, 0.0332, 0.1541, 0.0332])
me_plane.materials.append(mat_material_001)
me_plane.use_remesh_fix_poles = True
me_plane.use_remesh_preserve_attributes = False
me_plane.use_mirror_vertex_groups = False
me_plane.update()
me_plane_002 = bpy.data.meshes.new('Plane.002')
me_plane_002.from_pydata([(0.3931, -0.7754, 0.2086), (0.549, -0.7754, 0.2086), (0.3931, -0.5679, 0.2086), (0.549, -0.5679, 0.2086), (0.3931, -0.6287, 0.06188), (0.549, -0.6287, 0.06188), (0.3931, -0.7754, 0.001101), (0.549, -0.7754, 0.001101), (0.3931, -0.9221, 0.06188), (0.549, -0.9221, 0.06188), (0.3931, -0.9829, 0.2086), (0.549, -0.9829, 0.2086), (0.3931, -0.9221, 0.3553), (0.549, -0.9221, 0.3553), (0.3931, -0.7754, 0.4161), (0.549, -0.7754, 0.4161), (0.3931, -0.6287, 0.3553), (0.549, -0.6287, 0.3553), (0.549, -0.664, 0.09723), (0.549, -0.6179, 0.2086), (0.549, -0.7754, 0.05109), (0.549, -0.8868, 0.09723), (0.549, -0.9329, 0.2086), (0.549, -0.8868, 0.32), (0.549, -0.7754, 0.3661), (0.549, -0.664, 0.32)], [], [(0, 2, 4), (1, 18, 19), (2, 3, 5, 4), (0, 4, 6), (1, 20, 18), (4, 5, 7, 6), (0, 6, 8), (1, 21, 20), (6, 7, 9, 8), (0, 8, 10), (1, 22, 21), (8, 9, 11, 10), (0, 10, 12), (1, 23, 22), (10, 11, 13, 12), (0, 12, 14), (1, 24, 23), (12, 13, 15, 14), (0, 14, 16), (1, 25, 24), (14, 15, 17, 16), (0, 16, 2), (1, 19, 25), (16, 17, 3, 2), (19, 18, 5, 3), (18, 20, 7, 5), (20, 21, 9, 7), (21, 22, 11, 9), (22, 23, 13, 11), (23, 24, 15, 13), (24, 25, 17, 15), (25, 19, 3, 17)])
_uv = me_plane_002.uv_layers.new(name='UVMap')
_uv.uv.foreach_set('vector', [0.116, 0.05395, 0.1155, 0.05374, 0.1158, 0.05344, 0.2502, 0.04128, 0.25, 0.04167, 0.2498, 0.04144, 0.117, 0.05485, 0.1166, 0.05485, 0.1166, 0.05445, 0.117, 0.05445, 0.116, 0.05395, 0.1158, 0.05344, 0.1163, 0.05344, 0.2502, 0.04128, 0.2503, 0.04167, 0.25, 0.04167, 0.1247, 0.05144, 0.1251, 0.05144, 0.1251, 0.05183, 0.1247, 0.05183, 0.116, 0.05395, 0.1163, 0.05344, 0.1166, 0.05374, 0.2502, 0.04128, 0.2506, 0.04144, 0.2503, 0.04167, 0.1247, 0.05183, 0.1251, 0.05183, 0.1251, 0.05222, 0.1247, 0.05222, 0.116, 0.05395, 0.1166, 0.05374, 0.1166, 0.05416, 0.2502, 0.04128, 0.2506, 0.04112, 0.2506, 0.04144, 0.1251, 0.04794, 0.1247, 0.04794, 0.1247, 0.04754, 0.1251, 0.04754, 0.116, 0.05395, 0.1166, 0.05416, 0.1163, 0.05445, 0.2502, 0.04128, 0.2503, 0.04089, 0.2506, 0.04112, 0.1251, 0.04754, 0.1247, 0.04754, 0.1247, 0.04717, 0.1251, 0.04717, 0.116, 0.05395, 0.1163, 0.05445, 0.1158, 0.05445, 0.2502, 0.04128, 0.25, 0.04089, 0.2503, 0.04089, 0.1174, 0.05523, 0.117, 0.05523, 0.117, 0.05483, 0.1174, 0.05483, 0.116, 0.05395, 0.1158, 0.05445, 0.1155, 0.05416, 0.2502, 0.04128, 0.2498, 0.04112, 0.25, 0.04089, 0.1174, 0.05483, 0.117, 0.05483, 0.117, 0.05445, 0.1174, 0.05445, 0.116, 0.05395, 0.1155, 0.05416, 0.1155, 0.05374, 0.2502, 0.04128, 0.2498, 0.04144, 0.2498, 0.04112, 0.117, 0.05523, 0.1166, 0.05523, 0.1166, 0.05485, 0.117, 0.05485, 0.1196, 0.05384, 0.1198, 0.05407, 0.1198, 0.05419, 0.1195, 0.05389, 0.1198, 0.05407, 0.1201, 0.05407, 0.1202, 0.05419, 0.1198, 0.05419, 0.1201, 0.05407, 0.1203, 0.05384, 0.1205, 0.05389, 0.1202, 0.05419, 0.1203, 0.05384, 0.1203, 0.05352, 0.1205, 0.05347, 0.1205, 0.05389, 0.1203, 0.05352, 0.1201, 0.0533, 0.1202, 0.05317, 0.1205, 0.05347, 0.1201, 0.0533, 0.1198, 0.0533, 0.1198, 0.05317, 0.1202, 0.05317, 0.1198, 0.0533, 0.1196, 0.05352, 0.1195, 0.05347, 0.1198, 0.05317, 0.1196, 0.05352, 0.1196, 0.05384, 0.1195, 0.05389, 0.1195, 0.05347])
me_plane_002.materials.append(mat_material_001)
me_plane_002.use_remesh_fix_poles = True
me_plane_002.use_remesh_preserve_attributes = False
me_plane_002.use_mirror_vertex_groups = False
me_plane_002.update()
me_plane_003 = bpy.data.meshes.new('Plane.003')
me_plane_003.from_pydata([(-0.3931, -0.7754, 0.2086), (-0.549, -0.7754, 0.2086), (-0.3931, -0.5679, 0.2086), (-0.549, -0.5679, 0.2086), (-0.3931, -0.6287, 0.06188), (-0.549, -0.6287, 0.06188), (-0.3931, -0.7754, 0.001101), (-0.549, -0.7754, 0.001101), (-0.3931, -0.9221, 0.06188), (-0.549, -0.9221, 0.06188), (-0.3931, -0.9829, 0.2086), (-0.549, -0.9829, 0.2086), (-0.3931, -0.9221, 0.3553), (-0.549, -0.9221, 0.3553), (-0.3931, -0.7754, 0.4161), (-0.549, -0.7754, 0.4161), (-0.3931, -0.6287, 0.3553), (-0.549, -0.6287, 0.3553), (-0.549, -0.664, 0.09723), (-0.549, -0.6179, 0.2086), (-0.549, -0.7754, 0.05109), (-0.549, -0.8868, 0.09723), (-0.549, -0.9329, 0.2086), (-0.549, -0.8868, 0.32), (-0.549, -0.7754, 0.3661), (-0.549, -0.664, 0.32)], [], [(0, 4, 2), (1, 19, 18), (2, 4, 5, 3), (0, 6, 4), (1, 18, 20), (4, 6, 7, 5), (0, 8, 6), (1, 20, 21), (6, 8, 9, 7), (0, 10, 8), (1, 21, 22), (8, 10, 11, 9), (0, 12, 10), (1, 22, 23), (10, 12, 13, 11), (0, 14, 12), (1, 23, 24), (12, 14, 15, 13), (0, 16, 14), (1, 24, 25), (14, 16, 17, 15), (0, 2, 16), (1, 25, 19), (16, 2, 3, 17), (19, 3, 5, 18), (18, 5, 7, 20), (20, 7, 9, 21), (21, 9, 11, 22), (22, 11, 13, 23), (23, 13, 15, 24), (24, 15, 17, 25), (25, 17, 3, 19)])
_uv = me_plane_003.uv_layers.new(name='UVMap')
_uv.uv.foreach_set('vector', [0.119, 0.05368, 0.1195, 0.05389, 0.1192, 0.05419, 0.2473, 0.04154, 0.2471, 0.04193, 0.2469, 0.0417, 0.116, 0.05484, 0.116, 0.05523, 0.1155, 0.05523, 0.1155, 0.05484, 0.119, 0.05368, 0.1195, 0.05347, 0.1195, 0.05389, 0.2473, 0.04154, 0.2469, 0.0417, 0.2469, 0.04138, 0.1251, 0.05222, 0.1251, 0.05261, 0.1247, 0.05261, 0.1247, 0.05222, 0.119, 0.05368, 0.1192, 0.05317, 0.1195, 0.05347, 0.2473, 0.04154, 0.2469, 0.04138, 0.2471, 0.04116, 0.1251, 0.05261, 0.1251, 0.053, 0.1247, 0.053, 0.1247, 0.05261, 0.119, 0.05368, 0.1187, 0.05317, 0.1192, 0.05317, 0.2473, 0.04154, 0.2471, 0.04116, 0.2474, 0.04116, 0.1213, 0.05527, 0.1213, 0.05487, 0.1218, 0.05487, 0.1218, 0.05527, 0.119, 0.05368, 0.1184, 0.05347, 0.1187, 0.05317, 0.2473, 0.04154, 0.2474, 0.04116, 0.2477, 0.04138, 0.1213, 0.05487, 0.1213, 0.0545, 0.1218, 0.0545, 0.1218, 0.05487, 0.119, 0.05368, 0.1184, 0.05389, 0.1184, 0.05347, 0.2473, 0.04154, 0.2477, 0.04138, 0.2477, 0.0417, 0.1247, 0.04717, 0.1247, 0.04677, 0.1251, 0.04677, 0.1251, 0.04717, 0.119, 0.05368, 0.1187, 0.05419, 0.1184, 0.05389, 0.2473, 0.04154, 0.2477, 0.0417, 0.2474, 0.04193, 0.1247, 0.04677, 0.1247, 0.04639, 0.1251, 0.04639, 0.1251, 0.04677, 0.119, 0.05368, 0.1192, 0.05419, 0.1187, 0.05419, 0.2473, 0.04154, 0.2474, 0.04193, 0.2471, 0.04193, 0.116, 0.05445, 0.116, 0.05484, 0.1155, 0.05484, 0.1155, 0.05445, 0.1169, 0.05433, 0.1169, 0.05445, 0.1166, 0.05416, 0.1167, 0.05411, 0.1167, 0.05411, 0.1166, 0.05416, 0.1166, 0.05374, 0.1167, 0.05379, 0.1167, 0.05379, 0.1166, 0.05374, 0.1169, 0.05344, 0.1169, 0.05356, 0.1169, 0.05356, 0.1169, 0.05344, 0.1173, 0.05344, 0.1172, 0.05356, 0.1172, 0.05356, 0.1173, 0.05344, 0.1176, 0.05374, 0.1174, 0.05379, 0.1174, 0.05379, 0.1176, 0.05374, 0.1176, 0.05416, 0.1174, 0.05411, 0.1174, 0.05411, 0.1176, 0.05416, 0.1173, 0.05445, 0.1172, 0.05433, 0.1172, 0.05433, 0.1173, 0.05445, 0.1169, 0.05445, 0.1169, 0.05433])
me_plane_003.materials.append(mat_material_001)
me_plane_003.use_remesh_fix_poles = True
me_plane_003.use_remesh_preserve_attributes = False
me_plane_003.use_mirror_vertex_groups = False
me_plane_003.update()
me_plane_004 = bpy.data.meshes.new('Plane.004')
me_plane_004.from_pydata([(0.3931, 0.7557, 0.2086), (0.549, 0.7557, 0.2086), (0.3931, 0.9632, 0.2086), (0.549, 0.9632, 0.2086), (0.3931, 0.9025, 0.06188), (0.549, 0.9025, 0.06188), (0.3931, 0.7557, 0.001101), (0.549, 0.7557, 0.001101), (0.3931, 0.609, 0.06188), (0.549, 0.609, 0.06188), (0.3931, 0.5482, 0.2086), (0.549, 0.5482, 0.2086), (0.3931, 0.609, 0.3553), (0.549, 0.609, 0.3553), (0.3931, 0.7557, 0.4161), (0.549, 0.7557, 0.4161), (0.3931, 0.9025, 0.3553), (0.549, 0.9025, 0.3553), (0.549, 0.8671, 0.09723), (0.549, 0.9132, 0.2086), (0.549, 0.7557, 0.05109), (0.549, 0.6443, 0.09723), (0.549, 0.5982, 0.2086), (0.549, 0.6443, 0.32), (0.549, 0.7557, 0.3661), (0.549, 0.8671, 0.32)], [], [(0, 2, 4), (1, 18, 19), (2, 3, 5, 4), (0, 4, 6), (1, 20, 18), (4, 5, 7, 6), (0, 6, 8), (1, 21, 20), (6, 7, 9, 8), (0, 8, 10), (1, 22, 21), (8, 9, 11, 10), (0, 10, 12), (1, 23, 22), (10, 11, 13, 12), (0, 12, 14), (1, 24, 23), (12, 13, 15, 14), (0, 14, 16), (1, 25, 24), (14, 15, 17, 16), (0, 16, 2), (1, 19, 25), (16, 17, 3, 2), (19, 18, 5, 3), (18, 20, 7, 5), (20, 21, 9, 7), (21, 22, 11, 9), (22, 23, 13, 11), (23, 24, 15, 13), (24, 25, 17, 15), (25, 19, 3, 17)])
_uv = me_plane_004.uv_layers.new(name='UVMap')
_uv.uv.foreach_set('vector', [0.116, 0.05293, 0.1166, 0.05314, 0.1163, 0.05344, 0.254, 0.04052, 0.2542, 0.04014, 0.2544, 0.04036, 0.1239, 0.05483, 0.1243, 0.05483, 0.1243, 0.05523, 0.1239, 0.05523, 0.116, 0.05293, 0.1163, 0.05344, 0.1158, 0.05344, 0.254, 0.04052, 0.2539, 0.04014, 0.2542, 0.04014, 0.1251, 0.05139, 0.1247, 0.05139, 0.1247, 0.05101, 0.1251, 0.05101, 0.116, 0.05293, 0.1158, 0.05344, 0.1155, 0.05314, 0.254, 0.04052, 0.2536, 0.04036, 0.2539, 0.04014, 0.1251, 0.05101, 0.1247, 0.05101, 0.1247, 0.05062, 0.1251, 0.05062, 0.116, 0.05293, 0.1155, 0.05314, 0.1155, 0.05272, 0.254, 0.04052, 0.2536, 0.04068, 0.2536, 0.04036, 0.1226, 0.05527, 0.1222, 0.05527, 0.1222, 0.05487, 0.1226, 0.05487, 0.116, 0.05293, 0.1155, 0.05272, 0.1158, 0.05242, 0.254, 0.04052, 0.2539, 0.04091, 0.2536, 0.04068, 0.1226, 0.05487, 0.1222, 0.05487, 0.1222, 0.0545, 0.1226, 0.0545, 0.116, 0.05293, 0.1158, 0.05242, 0.1163, 0.05242, 0.254, 0.04052, 0.2542, 0.04091, 0.2539, 0.04091, 0.116, 0.05445, 0.1164, 0.05445, 0.1164, 0.05486, 0.116, 0.05486, 0.116, 0.05293, 0.1163, 0.05242, 0.1166, 0.05272, 0.254, 0.04052, 0.2544, 0.04068, 0.2542, 0.04091, 0.116, 0.05486, 0.1164, 0.05486, 0.1164, 0.05523, 0.116, 0.05523, 0.116, 0.05293, 0.1166, 0.05272, 0.1166, 0.05314, 0.254, 0.04052, 0.2544, 0.04036, 0.2544, 0.04068, 0.1239, 0.05445, 0.1243, 0.05445, 0.1243, 0.05483, 0.1239, 0.05483, 0.1242, 0.05276, 0.124, 0.05254, 0.124, 0.05241, 0.1243, 0.05271, 0.124, 0.05254, 0.1237, 0.05254, 0.1236, 0.05241, 0.124, 0.05241, 0.1237, 0.05254, 0.1234, 0.05276, 0.1233, 0.05271, 0.1236, 0.05241, 0.1234, 0.05276, 0.1234, 0.05308, 0.1233, 0.05313, 0.1233, 0.05271, 0.1234, 0.05308, 0.1237, 0.05331, 0.1236, 0.05343, 0.1233, 0.05313, 0.1237, 0.05331, 0.124, 0.05331, 0.124, 0.05343, 0.1236, 0.05343, 0.124, 0.05331, 0.1242, 0.05308, 0.1243, 0.05313, 0.124, 0.05343, 0.1242, 0.05308, 0.1242, 0.05276, 0.1243, 0.05271, 0.1243, 0.05313])
me_plane_004.materials.append(mat_material_001)
me_plane_004.use_remesh_fix_poles = True
me_plane_004.use_remesh_preserve_attributes = False
me_plane_004.use_mirror_vertex_groups = False
me_plane_004.update()
me_plane_005 = bpy.data.meshes.new('Plane.005')
me_plane_005.from_pydata([(-0.3931, 0.7557, 0.2086), (-0.549, 0.7557, 0.2086), (-0.3931, 0.9632, 0.2086), (-0.549, 0.9632, 0.2086), (-0.3931, 0.9025, 0.06188), (-0.549, 0.9025, 0.06188), (-0.3931, 0.7557, 0.001101), (-0.549, 0.7557, 0.001101), (-0.3931, 0.609, 0.06188), (-0.549, 0.609, 0.06188), (-0.3931, 0.5482, 0.2086), (-0.549, 0.5482, 0.2086), (-0.3931, 0.609, 0.3553), (-0.549, 0.609, 0.3553), (-0.3931, 0.7557, 0.4161), (-0.549, 0.7557, 0.4161), (-0.3931, 0.9025, 0.3553), (-0.549, 0.9025, 0.3553), (-0.549, 0.8671, 0.09723), (-0.549, 0.9132, 0.2086), (-0.549, 0.7557, 0.05109), (-0.549, 0.6443, 0.09723), (-0.549, 0.5982, 0.2086), (-0.549, 0.6443, 0.32), (-0.549, 0.7557, 0.3661), (-0.549, 0.8671, 0.32)], [], [(0, 4, 2), (1, 19, 18), (2, 4, 5, 3), (0, 6, 4), (1, 18, 20), (4, 6, 7, 5), (0, 8, 6), (1, 20, 21), (6, 8, 9, 7), (0, 10, 8), (1, 21, 22), (8, 10, 11, 9), (0, 12, 10), (1, 22, 23), (10, 12, 13, 11), (0, 14, 12), (1, 23, 24), (12, 14, 15, 13), (0, 16, 14), (1, 24, 25), (14, 16, 17, 15), (0, 2, 16), (1, 25, 19), (16, 2, 3, 17), (19, 3, 5, 18), (18, 5, 7, 20), (20, 7, 9, 21), (21, 9, 11, 22), (22, 11, 13, 23), (23, 13, 15, 24), (24, 15, 17, 25), (25, 17, 3, 19)])
_uv = me_plane_005.uv_layers.new(name='UVMap')
_uv.uv.foreach_set('vector', [0.1171, 0.05293, 0.1173, 0.05242, 0.1176, 0.05272, 0.254, 0.04154, 0.2542, 0.04115, 0.2544, 0.04138, 0.1251, 0.05338, 0.1251, 0.05377, 0.1247, 0.05377, 0.1247, 0.05338, 0.1171, 0.05293, 0.1169, 0.05242, 0.1173, 0.05242, 0.254, 0.04154, 0.2544, 0.04138, 0.2544, 0.0417, 0.1238, 0.05222, 0.1238, 0.05183, 0.1242, 0.05183, 0.1242, 0.05222, 0.1171, 0.05293, 0.1166, 0.05272, 0.1169, 0.05242, 0.254, 0.04154, 0.2544, 0.0417, 0.2542, 0.04192, 0.1238, 0.05183, 0.1238, 0.05144, 0.1242, 0.05144, 0.1242, 0.05183, 0.1171, 0.05293, 0.1166, 0.05314, 0.1166, 0.05272, 0.254, 0.04154, 0.2542, 0.04192, 0.2539, 0.04192, 0.1218, 0.05527, 0.1218, 0.05487, 0.1222, 0.05487, 0.1222, 0.05527, 0.1171, 0.05293, 0.1169, 0.05344, 0.1166, 0.05314, 0.254, 0.04154, 0.2539, 0.04192, 0.2536, 0.0417, 0.1218, 0.05487, 0.1218, 0.0545, 0.1222, 0.0545, 0.1222, 0.05487, 0.1171, 0.05293, 0.1173, 0.05344, 0.1169, 0.05344, 0.254, 0.04154, 0.2536, 0.0417, 0.2536, 0.04138, 0.1251, 0.04561, 0.1251, 0.04601, 0.1247, 0.04601, 0.1247, 0.04561, 0.1171, 0.05293, 0.1176, 0.05314, 0.1173, 0.05344, 0.254, 0.04154, 0.2536, 0.04138, 0.2539, 0.04115, 0.1251, 0.04601, 0.1251, 0.04639, 0.1247, 0.04639, 0.1247, 0.04601, 0.1171, 0.05293, 0.1176, 0.05272, 0.1176, 0.05314, 0.254, 0.04154, 0.2539, 0.04115, 0.2542, 0.04115, 0.1251, 0.053, 0.1251, 0.05338, 0.1247, 0.05338, 0.1247, 0.053, 0.124, 0.05355, 0.124, 0.05343, 0.1243, 0.05373, 0.1242, 0.05378, 0.1242, 0.05378, 0.1243, 0.05373, 0.1243, 0.05415, 0.1242, 0.0541, 0.1242, 0.0541, 0.1243, 0.05415, 0.124, 0.05445, 0.124, 0.05433, 0.124, 0.05433, 0.124, 0.05445, 0.1236, 0.05445, 0.1237, 0.05433, 0.1237, 0.05433, 0.1236, 0.05445, 0.1233, 0.05415, 0.1234, 0.0541, 0.1234, 0.0541, 0.1233, 0.05415, 0.1233, 0.05373, 0.1234, 0.05378, 0.1234, 0.05378, 0.1233, 0.05373, 0.1236, 0.05343, 0.1237, 0.05355, 0.1237, 0.05355, 0.1236, 0.05343, 0.124, 0.05343, 0.124, 0.05355])
me_plane_005.materials.append(mat_material_001)
me_plane_005.use_remesh_fix_poles = True
me_plane_005.use_remesh_preserve_attributes = False
me_plane_005.use_mirror_vertex_groups = False
me_plane_005.update()

# ---- objects
ob_sports_car_03_white = bpy.data.objects.new('Sports_Car_03_White', me_plane)
ob_wheel_fl = bpy.data.objects.new('Wheel_FL', me_plane_002)
ob_wheel_fr = bpy.data.objects.new('Wheel_FR', me_plane_003)
ob_wheel_rl = bpy.data.objects.new('Wheel_RL', me_plane_004)
ob_wheel_rr = bpy.data.objects.new('Wheel_RR', me_plane_005)

# ---- transforms, parenting, visibility, modifiers, constraints
ob_sports_car_03_white.location = (0.0, 0.0, 0.0)
ob_sports_car_03_white.lineart.crease_threshold = 0.0
ob_wheel_fl.parent = ob_sports_car_03_white
ob_wheel_fl.location = (0.0, 0.0, -0.001074)
ob_wheel_fl.lineart.crease_threshold = 0.0
ob_wheel_fr.parent = ob_sports_car_03_white
ob_wheel_fr.location = (0.0, 0.0, -0.001074)
ob_wheel_fr.lineart.crease_threshold = 0.0
ob_wheel_rl.parent = ob_sports_car_03_white
ob_wheel_rl.location = (0.0, 0.0, -0.001074)
ob_wheel_rl.lineart.crease_threshold = 0.0
ob_wheel_rr.parent = ob_sports_car_03_white
ob_wheel_rr.location = (0.0, 0.0, -0.001074)
ob_wheel_rr.lineart.crease_threshold = 0.0

# ---- collection membership
col_collection.objects.link(ob_sports_car_03_white)
col_collection.objects.link(ob_wheel_fl)
col_collection.objects.link(ob_wheel_fr)
col_collection.objects.link(ob_wheel_rl)
col_collection.objects.link(ob_wheel_rr)

# ---- scene / render settings (as saved in the file)
scene.frame_start = 1; scene.frame_end = 250; scene.frame_set(1)
scene.render.engine = 'BLENDER_EEVEE_NEXT'
scene.cycles.use_denoising = False
scene.cycles.samples = 128
scene.cycles.sampling_pattern = 'TABULATED_SOBOL'
scene.cycles.use_adaptive_sampling = False
scene.cycles.use_light_tree = False
scene.view_settings.view_transform = 'Filmic'
bpy.context.view_layer.update()

# ---- added for rendering (the .blend has no active camera and no usable light): camera, sun
cam_auto = bpy.data.cameras.new('AutoCamera')
cam_auto.lens = 50.0
cam_auto.sensor_width = 36.0
cam_auto.clip_end = 1000.0
ob_auto_camera = bpy.data.objects.new('AutoCamera', cam_auto)
scene.collection.objects.link(ob_auto_camera)
ob_auto_camera.location = (2.71469, -3.34467, 2.51514)
ob_auto_camera.rotation_euler = (1.09748, -7.21219e-08, 0.694738)
scene.camera = ob_auto_camera
light_auto_sun = bpy.data.lights.new('AutoSun', 'SUN')
light_auto_sun.energy = 3.0
light_auto_sun.angle = 0.0523599
ob_auto_sun = bpy.data.objects.new('AutoSun', light_auto_sun)
scene.collection.objects.link(ob_auto_sun)
ob_auto_sun.rotation_euler = (0.872665, 0.174533, 0.523599)
bpy.context.view_layer.update()
